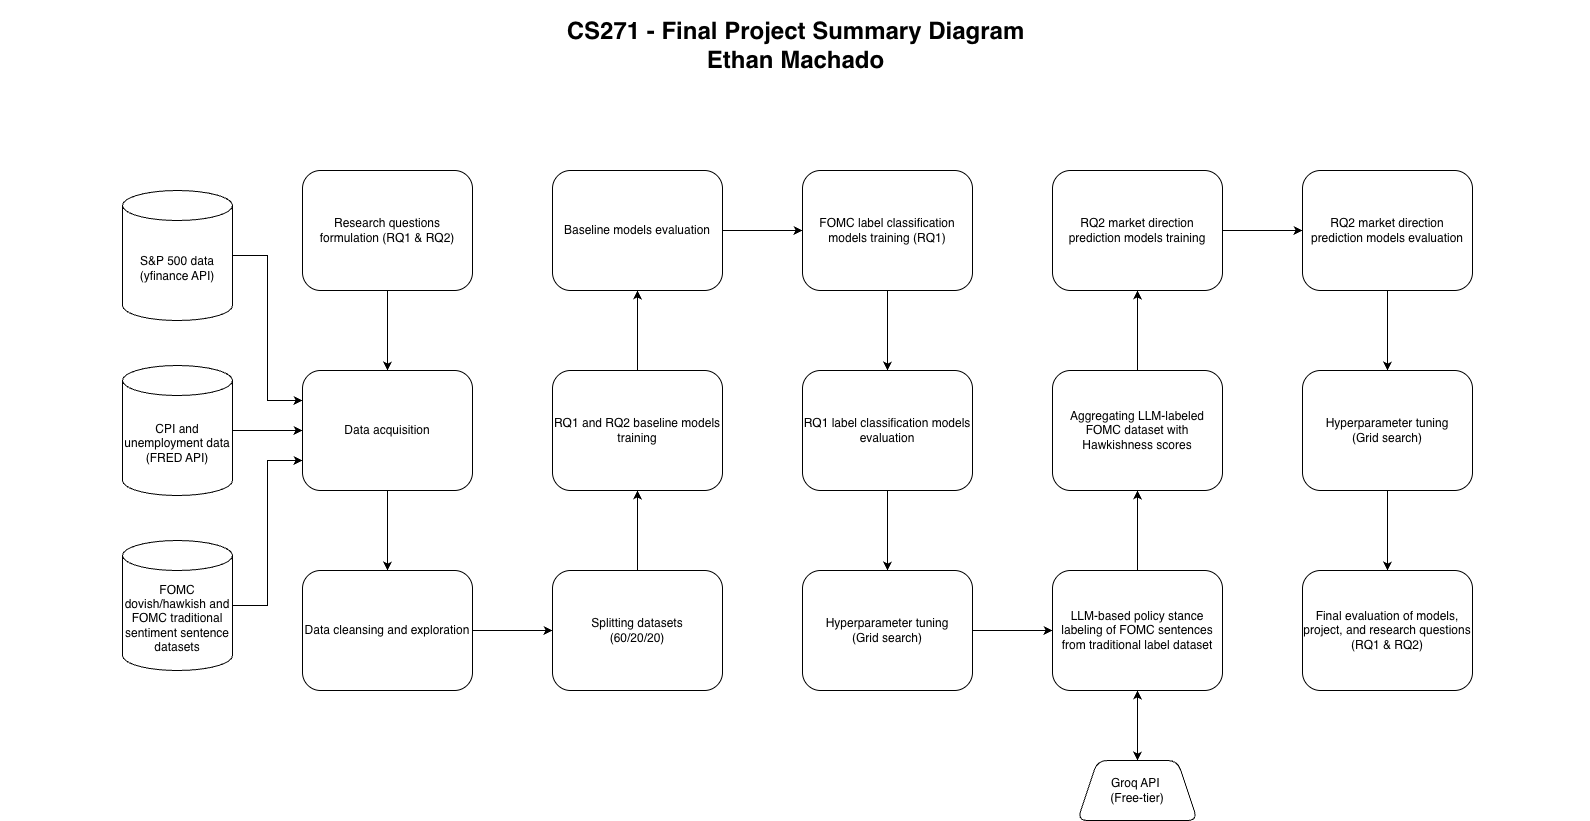

The diagram above was exported from draw.io. Its source (the exported page's mxGraphModel, read from the mxfile embedded in the PNG):
<mxGraphModel dx="2066" dy="959" grid="1" gridSize="10" guides="1" tooltips="1" connect="1" arrows="1" fold="1" page="1" pageScale="1.5" pageWidth="1169" pageHeight="826" background="none" math="0" shadow="0">
  <root>
    <mxCell id="0" style=";html=1;" />
    <mxCell id="1" parent="0" style=";html=1;" />
    <mxCell id="10b056a9c633e61c-30" parent="1" style="text;strokeColor=none;fillColor=none;html=1;fontSize=24;fontStyle=1;verticalAlign=middle;align=center;" value="CS271 - Final Project Summary Diagram&lt;div&gt;Ethan Machado&lt;/div&gt;" vertex="1">
      <mxGeometry height="90" width="1590" x="80" y="40" as="geometry" />
    </mxCell>
    <mxCell id="tXYSwZozSAI6xLHQ8JqL-3" edge="1" parent="1" source="tXYSwZozSAI6xLHQ8JqL-1" style="edgeStyle=orthogonalEdgeStyle;rounded=0;orthogonalLoop=1;jettySize=auto;html=1;" target="tXYSwZozSAI6xLHQ8JqL-2" value="">
      <mxGeometry relative="1" as="geometry" />
    </mxCell>
    <mxCell id="tXYSwZozSAI6xLHQ8JqL-1" parent="1" style="rounded=1;whiteSpace=wrap;html=1;" value="Research questions formulation (RQ1 &amp;amp; RQ2)" vertex="1">
      <mxGeometry height="120" width="170" x="382" y="210" as="geometry" />
    </mxCell>
    <mxCell id="tXYSwZozSAI6xLHQ8JqL-5" edge="1" parent="1" source="tXYSwZozSAI6xLHQ8JqL-2" style="edgeStyle=orthogonalEdgeStyle;rounded=0;orthogonalLoop=1;jettySize=auto;html=1;" target="tXYSwZozSAI6xLHQ8JqL-4" value="">
      <mxGeometry relative="1" as="geometry" />
    </mxCell>
    <mxCell id="tXYSwZozSAI6xLHQ8JqL-2" parent="1" style="rounded=1;whiteSpace=wrap;html=1;" value="Data acquisition" vertex="1">
      <mxGeometry height="120" width="170" x="382" y="410" as="geometry" />
    </mxCell>
    <mxCell id="tXYSwZozSAI6xLHQ8JqL-7" edge="1" parent="1" source="tXYSwZozSAI6xLHQ8JqL-4" style="edgeStyle=orthogonalEdgeStyle;rounded=0;orthogonalLoop=1;jettySize=auto;html=1;" target="tXYSwZozSAI6xLHQ8JqL-6" value="">
      <mxGeometry relative="1" as="geometry" />
    </mxCell>
    <mxCell id="tXYSwZozSAI6xLHQ8JqL-4" parent="1" style="rounded=1;whiteSpace=wrap;html=1;" value="Data cleansing and exploration" vertex="1">
      <mxGeometry height="120" width="170" x="382" y="610" as="geometry" />
    </mxCell>
    <mxCell id="tXYSwZozSAI6xLHQ8JqL-11" edge="1" parent="1" source="tXYSwZozSAI6xLHQ8JqL-6" style="edgeStyle=orthogonalEdgeStyle;rounded=0;orthogonalLoop=1;jettySize=auto;html=1;" target="tXYSwZozSAI6xLHQ8JqL-10" value="">
      <mxGeometry relative="1" as="geometry" />
    </mxCell>
    <mxCell id="tXYSwZozSAI6xLHQ8JqL-6" parent="1" style="rounded=1;whiteSpace=wrap;html=1;" value="Splitting datasets&lt;div&gt;(60/20/20)&lt;/div&gt;" vertex="1">
      <mxGeometry height="120" width="170" x="632" y="610" as="geometry" />
    </mxCell>
    <mxCell id="6IMJ8Ad22NupUCH9WMmc-6" edge="1" parent="1" source="tXYSwZozSAI6xLHQ8JqL-8" style="edgeStyle=orthogonalEdgeStyle;rounded=0;orthogonalLoop=1;jettySize=auto;html=1;entryX=0;entryY=0.25;entryDx=0;entryDy=0;" target="tXYSwZozSAI6xLHQ8JqL-2">
      <mxGeometry relative="1" as="geometry" />
    </mxCell>
    <mxCell id="tXYSwZozSAI6xLHQ8JqL-8" parent="1" style="shape=cylinder3;whiteSpace=wrap;html=1;boundedLbl=1;backgroundOutline=1;size=15;" value="S&amp;amp;P 500 data (yfinance API)" vertex="1">
      <mxGeometry height="130" width="110" x="202" y="230" as="geometry" />
    </mxCell>
    <mxCell id="6IMJ8Ad22NupUCH9WMmc-7" edge="1" parent="1" source="tXYSwZozSAI6xLHQ8JqL-9" style="edgeStyle=orthogonalEdgeStyle;rounded=0;orthogonalLoop=1;jettySize=auto;html=1;entryX=0;entryY=0.5;entryDx=0;entryDy=0;" target="tXYSwZozSAI6xLHQ8JqL-2">
      <mxGeometry relative="1" as="geometry" />
    </mxCell>
    <mxCell id="tXYSwZozSAI6xLHQ8JqL-9" parent="1" style="shape=cylinder3;whiteSpace=wrap;html=1;boundedLbl=1;backgroundOutline=1;size=15;" value="CPI and unemployment data (FRED API)" vertex="1">
      <mxGeometry height="130" width="110" x="202" y="405" as="geometry" />
    </mxCell>
    <mxCell id="tXYSwZozSAI6xLHQ8JqL-14" edge="1" parent="1" source="tXYSwZozSAI6xLHQ8JqL-10" style="edgeStyle=orthogonalEdgeStyle;rounded=0;orthogonalLoop=1;jettySize=auto;html=1;" target="tXYSwZozSAI6xLHQ8JqL-13" value="">
      <mxGeometry relative="1" as="geometry" />
    </mxCell>
    <mxCell id="tXYSwZozSAI6xLHQ8JqL-10" parent="1" style="rounded=1;whiteSpace=wrap;html=1;" value="RQ1 and RQ2 baseline models training" vertex="1">
      <mxGeometry height="120" width="170" x="632" y="410" as="geometry" />
    </mxCell>
    <mxCell id="tXYSwZozSAI6xLHQ8JqL-16" edge="1" parent="1" source="tXYSwZozSAI6xLHQ8JqL-13" style="edgeStyle=orthogonalEdgeStyle;rounded=0;orthogonalLoop=1;jettySize=auto;html=1;" target="tXYSwZozSAI6xLHQ8JqL-15" value="">
      <mxGeometry relative="1" as="geometry" />
    </mxCell>
    <mxCell id="tXYSwZozSAI6xLHQ8JqL-13" parent="1" style="rounded=1;whiteSpace=wrap;html=1;" value="Baseline models evaluation" vertex="1">
      <mxGeometry height="120" width="170" x="632" y="210" as="geometry" />
    </mxCell>
    <mxCell id="6IMJ8Ad22NupUCH9WMmc-2" edge="1" parent="1" source="tXYSwZozSAI6xLHQ8JqL-15" style="edgeStyle=orthogonalEdgeStyle;rounded=0;orthogonalLoop=1;jettySize=auto;html=1;" target="6IMJ8Ad22NupUCH9WMmc-1" value="">
      <mxGeometry relative="1" as="geometry" />
    </mxCell>
    <mxCell id="tXYSwZozSAI6xLHQ8JqL-15" parent="1" style="rounded=1;whiteSpace=wrap;html=1;" value="FOMC label classification models training (RQ1)" vertex="1">
      <mxGeometry height="120" width="170" x="882" y="210" as="geometry" />
    </mxCell>
    <mxCell id="6IMJ8Ad22NupUCH9WMmc-4" edge="1" parent="1" source="6IMJ8Ad22NupUCH9WMmc-1" style="edgeStyle=orthogonalEdgeStyle;rounded=0;orthogonalLoop=1;jettySize=auto;html=1;" target="6IMJ8Ad22NupUCH9WMmc-3" value="">
      <mxGeometry relative="1" as="geometry" />
    </mxCell>
    <mxCell id="6IMJ8Ad22NupUCH9WMmc-1" parent="1" style="rounded=1;whiteSpace=wrap;html=1;" value="RQ1 label classification models evaluation" vertex="1">
      <mxGeometry height="120" width="170" x="882" y="410" as="geometry" />
    </mxCell>
    <mxCell id="6IMJ8Ad22NupUCH9WMmc-10" edge="1" parent="1" source="6IMJ8Ad22NupUCH9WMmc-3" style="edgeStyle=orthogonalEdgeStyle;rounded=0;orthogonalLoop=1;jettySize=auto;html=1;" target="6IMJ8Ad22NupUCH9WMmc-9" value="">
      <mxGeometry relative="1" as="geometry" />
    </mxCell>
    <mxCell id="6IMJ8Ad22NupUCH9WMmc-3" parent="1" style="rounded=1;whiteSpace=wrap;html=1;" value="Hyperparameter tuning&lt;div&gt;(Grid search)&lt;/div&gt;" vertex="1">
      <mxGeometry height="120" width="170" x="882" y="610" as="geometry" />
    </mxCell>
    <mxCell id="6IMJ8Ad22NupUCH9WMmc-8" edge="1" parent="1" source="6IMJ8Ad22NupUCH9WMmc-5" style="edgeStyle=orthogonalEdgeStyle;rounded=0;orthogonalLoop=1;jettySize=auto;html=1;entryX=0;entryY=0.75;entryDx=0;entryDy=0;" target="tXYSwZozSAI6xLHQ8JqL-2">
      <mxGeometry relative="1" as="geometry" />
    </mxCell>
    <mxCell id="6IMJ8Ad22NupUCH9WMmc-5" parent="1" style="shape=cylinder3;whiteSpace=wrap;html=1;boundedLbl=1;backgroundOutline=1;size=15;" value="FOMC dovish/hawkish and FOMC traditional sentiment sentence datasets" vertex="1">
      <mxGeometry height="130" width="110" x="202" y="580" as="geometry" />
    </mxCell>
    <mxCell id="6IMJ8Ad22NupUCH9WMmc-12" edge="1" parent="1" source="6IMJ8Ad22NupUCH9WMmc-9" style="edgeStyle=orthogonalEdgeStyle;rounded=0;orthogonalLoop=1;jettySize=auto;html=1;" target="6IMJ8Ad22NupUCH9WMmc-11" value="">
      <mxGeometry relative="1" as="geometry" />
    </mxCell>
    <mxCell id="6IMJ8Ad22NupUCH9WMmc-9" parent="1" style="rounded=1;whiteSpace=wrap;html=1;" value="LLM-based policy stance labeling of FOMC sentences from traditional label dataset" vertex="1">
      <mxGeometry height="120" width="170" x="1132" y="610" as="geometry" />
    </mxCell>
    <mxCell id="6IMJ8Ad22NupUCH9WMmc-14" edge="1" parent="1" source="6IMJ8Ad22NupUCH9WMmc-11" style="edgeStyle=orthogonalEdgeStyle;rounded=0;orthogonalLoop=1;jettySize=auto;html=1;" target="6IMJ8Ad22NupUCH9WMmc-13" value="">
      <mxGeometry relative="1" as="geometry" />
    </mxCell>
    <mxCell id="6IMJ8Ad22NupUCH9WMmc-11" parent="1" style="rounded=1;whiteSpace=wrap;html=1;" value="Aggregating LLM-labeled FOMC dataset with Hawkishness scores" vertex="1">
      <mxGeometry height="120" width="170" x="1132" y="410" as="geometry" />
    </mxCell>
    <mxCell id="6IMJ8Ad22NupUCH9WMmc-16" edge="1" parent="1" source="6IMJ8Ad22NupUCH9WMmc-13" style="edgeStyle=orthogonalEdgeStyle;rounded=0;orthogonalLoop=1;jettySize=auto;html=1;" target="6IMJ8Ad22NupUCH9WMmc-15" value="">
      <mxGeometry relative="1" as="geometry" />
    </mxCell>
    <mxCell id="6IMJ8Ad22NupUCH9WMmc-13" parent="1" style="rounded=1;whiteSpace=wrap;html=1;" value="RQ2 market direction prediction models training" vertex="1">
      <mxGeometry height="120" width="170" x="1132" y="210" as="geometry" />
    </mxCell>
    <mxCell id="6IMJ8Ad22NupUCH9WMmc-18" edge="1" parent="1" source="6IMJ8Ad22NupUCH9WMmc-15" style="edgeStyle=orthogonalEdgeStyle;rounded=0;orthogonalLoop=1;jettySize=auto;html=1;" target="6IMJ8Ad22NupUCH9WMmc-17" value="">
      <mxGeometry relative="1" as="geometry" />
    </mxCell>
    <mxCell id="6IMJ8Ad22NupUCH9WMmc-15" parent="1" style="rounded=1;whiteSpace=wrap;html=1;" value="RQ2 market direction prediction models evaluation" vertex="1">
      <mxGeometry height="120" width="170" x="1382" y="210" as="geometry" />
    </mxCell>
    <mxCell id="6IMJ8Ad22NupUCH9WMmc-20" edge="1" parent="1" source="6IMJ8Ad22NupUCH9WMmc-17" style="edgeStyle=orthogonalEdgeStyle;rounded=0;orthogonalLoop=1;jettySize=auto;html=1;" target="6IMJ8Ad22NupUCH9WMmc-19" value="">
      <mxGeometry relative="1" as="geometry" />
    </mxCell>
    <mxCell id="6IMJ8Ad22NupUCH9WMmc-17" parent="1" style="rounded=1;whiteSpace=wrap;html=1;" value="Hyperparameter tuning&lt;div&gt;(Grid search)&lt;/div&gt;" vertex="1">
      <mxGeometry height="120" width="170" x="1382" y="410" as="geometry" />
    </mxCell>
    <mxCell id="6IMJ8Ad22NupUCH9WMmc-19" parent="1" style="rounded=1;whiteSpace=wrap;html=1;" value="Final evaluation of models, project, and research questions (RQ1 &amp;amp; RQ2)" vertex="1">
      <mxGeometry height="120" width="170" x="1382" y="610" as="geometry" />
    </mxCell>
    <mxCell id="6IMJ8Ad22NupUCH9WMmc-22" parent="1" style="shape=trapezoid;perimeter=trapezoidPerimeter;whiteSpace=wrap;html=1;fixedSize=1;rounded=1;" value="Groq API&amp;nbsp;&lt;div&gt;(Free-tier)&lt;/div&gt;" vertex="1">
      <mxGeometry height="60" width="120" x="1157" y="800" as="geometry" />
    </mxCell>
    <mxCell id="6IMJ8Ad22NupUCH9WMmc-26" edge="1" parent="1" source="6IMJ8Ad22NupUCH9WMmc-22" style="endArrow=classic;startArrow=classic;html=1;rounded=0;entryX=0.5;entryY=1;entryDx=0;entryDy=0;exitX=0.5;exitY=0;exitDx=0;exitDy=0;" target="6IMJ8Ad22NupUCH9WMmc-9" value="">
      <mxGeometry height="50" relative="1" width="50" as="geometry">
        <mxPoint x="910" y="820" as="sourcePoint" />
        <mxPoint x="960" y="770" as="targetPoint" />
      </mxGeometry>
    </mxCell>
  </root>
</mxGraphModel>